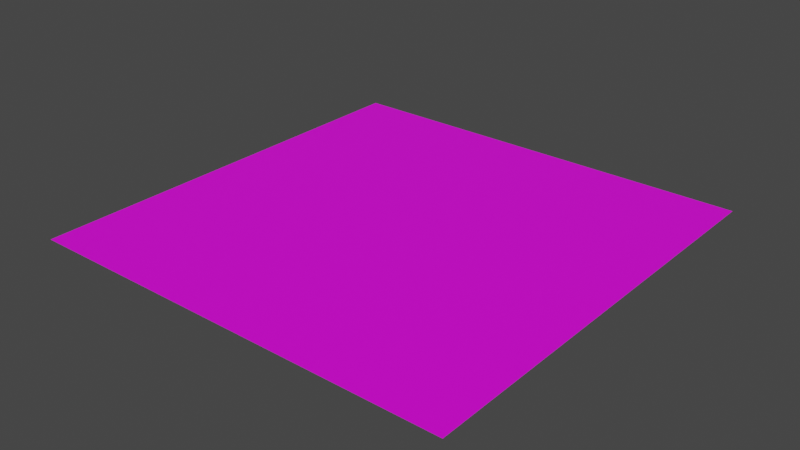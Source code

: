 # Source: FloorTile.blend  (saved by Blender 3.1.7; exported with 4.5.12 LTS)
import bpy
from mathutils import Matrix  # noqa: F401  (used for matrix-valued properties, if any)

bpy.ops.wm.read_factory_settings(use_empty=True)
scene = bpy.context.scene
scene.name = 'Scene'

# ---- collections
col_collection = bpy.data.collections.new('Collection'); scene.collection.children.link(col_collection)

# ---- images (referenced by path relative to the original .blend; pixels are not part of the script)
import os
ASSET_DIR = os.environ.get("B2B_ASSET_DIR", "")  # directory of the original .blend (textures are referenced by path, not embedded)
HERE = os.path.dirname(os.path.abspath(__file__))  # packed textures are extracted next to this script under _unpacked/

def load_image(name, relpath, width, height, colorspace="sRGB"):
    """Load a texture the original file referenced (path relative to the .blend, or extracted next to this script)."""
    p = next((c for c in (os.path.join(HERE, relpath), os.path.join(ASSET_DIR, relpath)) if relpath and os.path.exists(c)), "")
    if p:
        img = bpy.data.images.load(p, check_existing=True)
        img.name = name
    else:  # same state as the original file: an image datablock whose file is absent (Cycles renders it pink)
        img = bpy.data.images.new(name, width, height)
        img.source = "FILE"
        img.filepath = "//" + (relpath or name)
    img.colorspace_settings.name = colorspace
    return img
img_tiles_png = load_image('tiles.png', 'ludum_dare_50_sprites/tiles/tiles.png', 1024, 1024, 'sRGB')

# ---- materials (node trees are filled in below, after node groups)
mat_floormaterial = bpy.data.materials.new('FloorMaterial')
mat_floormaterial.use_transparent_shadow = False

# ---- material node trees
mat_floormaterial.use_nodes = True; mat_floormaterial.node_tree.nodes.clear()
_N = mat_floormaterial.node_tree.nodes; _L = mat_floormaterial.node_tree.links
n0 = _N.new('ShaderNodeBsdfPrincipled'); n0.name = 'Principled BSDF'; n0.location = (10, 300)
n0.distribution = 'GGX'
n0.subsurface_method = 'RANDOM_WALK_SKIN'
n0.inputs[3].default_value = 1.45
n0.inputs[27].default_value = (0.0, 0.0, 0.0, 1.0)
n0.inputs[28].default_value = 1.0
n1 = _N.new('ShaderNodeOutputMaterial'); n1.name = 'Material Output'; n1.location = (300, 300)
n2 = _N.new('ShaderNodeTexImage'); n2.name = 'Image Texture'; n2.location = (-280, 280)
n2.image = img_tiles_png
n2.interpolation = 'Closest'
_L.new(n0.outputs[0], n1.inputs[0])
_L.new(n2.outputs[0], n0.inputs[0])
n1.is_active_output = True

# ---- world
world_world = bpy.data.worlds.new('World'); scene.world = world_world
world_world.use_nodes = True; world_world.node_tree.nodes.clear()
_N = world_world.node_tree.nodes; _L = world_world.node_tree.links
n0 = _N.new('ShaderNodeOutputWorld'); n0.name = 'World Output'; n0.location = (300, 300)
n1 = _N.new('ShaderNodeBackground'); n1.name = 'Background'; n1.location = (10, 300)
n1.inputs[0].default_value = (0.05088, 0.05088, 0.05088, 1.0)
_L.new(n1.outputs[0], n0.inputs[0])
n0.is_active_output = True
world_world.color = (0.05088, 0.05088, 0.05088)
world_world.use_sun_shadow = False
world_world.sun_shadow_jitter_overblur = 0.0

# ---- meshes
me_plane = bpy.data.meshes.new('Plane')
me_plane.from_pydata([(-0.5, -0.5, 0.0), (0.5, -0.5, 0.0), (-0.5, 0.5, 0.0), (0.5, 0.5, 0.0)], [], [(0, 1, 3, 2)])
_uv = me_plane.uv_layers.new(name='UVMap')
_uv.uv.foreach_set('vector', [0.7778, 0.0, 0.8889, 0.0, 0.8889, 0.3333, 0.7778, 0.3333])
me_plane.materials.append(mat_floormaterial)
me_plane.use_remesh_fix_poles = True
me_plane.use_remesh_preserve_attributes = False
me_plane.update()

# ---- objects
ob_plane = bpy.data.objects.new('Plane', me_plane)

# ---- transforms, parenting, visibility, modifiers, constraints
ob_plane.location = (0.0, 0.0, 0.0)

# ---- collection membership
col_collection.objects.link(ob_plane)

# ---- scene / render settings (as saved in the file)
scene.frame_start = 1; scene.frame_end = 250; scene.frame_set(2)
scene.render.engine = 'BLENDER_EEVEE_NEXT'
scene.cycles.sampling_pattern = 'TABULATED_SOBOL'
scene.cycles.use_light_tree = False
scene.view_settings.view_transform = 'Filmic'
bpy.context.view_layer.update()

# ---- added for rendering (the .blend has no active camera and no usable light): camera, sun
cam_auto = bpy.data.cameras.new('AutoCamera')
cam_auto.lens = 50.0
cam_auto.sensor_width = 36.0
cam_auto.clip_end = 1000.0
ob_auto_camera = bpy.data.objects.new('AutoCamera', cam_auto)
scene.collection.objects.link(ob_auto_camera)
ob_auto_camera.location = (1.30847, -1.57016, 1.04677)
ob_auto_camera.rotation_euler = (1.09748, -7.21219e-08, 0.694738)
scene.camera = ob_auto_camera
light_auto_sun = bpy.data.lights.new('AutoSun', 'SUN')
light_auto_sun.energy = 3.0
light_auto_sun.angle = 0.0523599
ob_auto_sun = bpy.data.objects.new('AutoSun', light_auto_sun)
scene.collection.objects.link(ob_auto_sun)
ob_auto_sun.rotation_euler = (0.872665, 0.174533, 0.523599)
bpy.context.view_layer.update()
